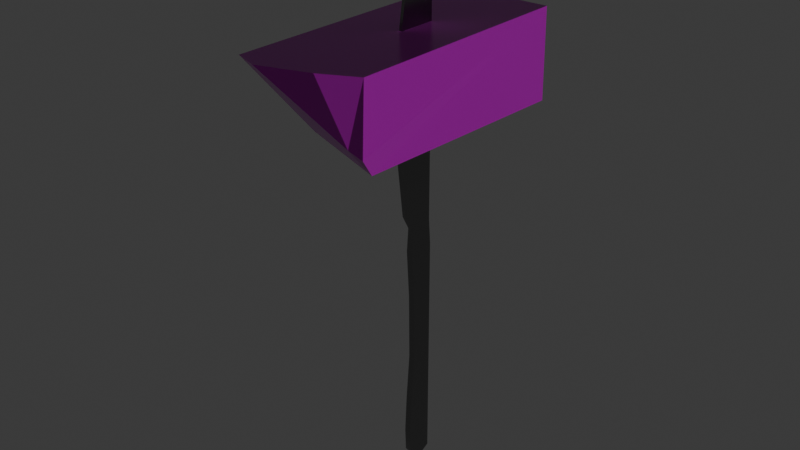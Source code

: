 # Source: hammer_2.blend  (saved by Blender 4.3.34; exported with 4.5.12 LTS)
import bpy
from mathutils import Matrix  # noqa: F401  (used for matrix-valued properties, if any)

bpy.ops.wm.read_factory_settings(use_empty=True)
scene = bpy.context.scene
scene.name = 'Scene'

# ---- collections
col_collection = bpy.data.collections.new('Collection'); scene.collection.children.link(col_collection)

# ---- images (referenced by path relative to the original .blend; pixels are not part of the script)
import os
ASSET_DIR = os.environ.get("B2B_ASSET_DIR", "")  # directory of the original .blend (textures are referenced by path, not embedded)
HERE = os.path.dirname(os.path.abspath(__file__))  # packed textures are extracted next to this script under _unpacked/

def load_image(name, relpath, width, height, colorspace="sRGB"):
    """Load a texture the original file referenced (path relative to the .blend, or extracted next to this script)."""
    p = next((c for c in (os.path.join(HERE, relpath), os.path.join(ASSET_DIR, relpath)) if relpath and os.path.exists(c)), "")
    if p:
        img = bpy.data.images.load(p, check_existing=True)
        img.name = name
    else:  # same state as the original file: an image datablock whose file is absent (Cycles renders it pink)
        img = bpy.data.images.new(name, width, height)
        img.source = "FILE"
        img.filepath = "//" + (relpath or name)
    img.colorspace_settings.name = colorspace
    return img
img_finewood_27_height_1k_png = load_image('finewood_27_height-1K.png', 'finewood_27_height-1K.png', 1024, 1024, 'Non-Color')
img_finewood_27_basecolor_1k_png = load_image('finewood_27_basecolor-1K.png', 'finewood_27_basecolor-1K.png', 1024, 1024, 'sRGB')
img_finewood_27_roughness_1k_png = load_image('finewood_27_roughness-1K.png', 'finewood_27_roughness-1K.png', 1024, 1024, 'Non-Color')
img_finewood_27_normal_1k_png = load_image('finewood_27_normal-1K.png', 'finewood_27_normal-1K.png', 1024, 1024, 'Non-Color')

# ---- materials (node trees are filled in below, after node groups)
mat_metall = bpy.data.materials.new('Metall')
mat_wood = bpy.data.materials.new('Wood')
mat_wood.alpha_threshold = 0.0
mat_wood.roughness = 0.5
mat_wood.line_color = (0.0, 0.0, 0.0, 1.0)
mat_metall_001 = bpy.data.materials.new('Metall.001')

# ---- material node trees
mat_metall.use_nodes = True; mat_metall.node_tree.nodes.clear()
_N = mat_metall.node_tree.nodes; _L = mat_metall.node_tree.links
n0 = _N.new('ShaderNodeBsdfPrincipled'); n0.name = 'Principled BSDF'; n0.location = (10, 300)
n0.inputs[0].default_value = (0.2488, 0.2488, 0.2488, 1.0)
n0.inputs[1].default_value = 1.0
n0.inputs[2].default_value = 0.1955
n1 = _N.new('ShaderNodeOutputMaterial'); n1.name = 'Material Output'; n1.location = (300, 300)
_L.new(n0.outputs[0], n1.inputs[0])
n1.is_active_output = True
mat_wood.use_nodes = True; mat_wood.node_tree.nodes.clear()
_N = mat_wood.node_tree.nodes; _L = mat_wood.node_tree.links
n0 = _N.new('ShaderNodeOutputMaterial'); n0.name = 'Material Output'; n0.location = (300, 300)
n1 = _N.new('ShaderNodeBsdfPrincipled'); n1.name = 'Principled BSDF'; n1.location = (10, 300)
n1.inputs[3].default_value = 1.45
n2 = _N.new('ShaderNodeTexImage'); n2.name = 'Image Texture'; n2.location = (88, -600)
n2.label = 'Displacement'
n2.image = img_finewood_27_height_1k_png
n3 = _N.new('ShaderNodeDisplacement'); n3.name = 'Displacement'; n3.location = (110, -400)
n3.inputs[2].default_value = 1.0
n4 = _N.new('ShaderNodeTexImage'); n4.name = 'Image Texture.001'; n4.location = (88, -40)
n4.label = 'Base Color'
n4.image = img_finewood_27_basecolor_1k_png
n5 = _N.new('ShaderNodeTexImage'); n5.name = 'Image Texture.002'; n5.location = (88, -320)
n5.label = 'Roughness'
n5.image = img_finewood_27_roughness_1k_png
n6 = _N.new('ShaderNodeTexImage'); n6.name = 'Image Texture.003'; n6.location = (88, -880)
n6.label = 'Normal'
n6.image = img_finewood_27_normal_1k_png
n7 = _N.new('ShaderNodeNormalMap'); n7.name = 'Normal Map'; n7.location = (-240, -340)
n8 = _N.new('ShaderNodeMapping'); n8.name = 'Mapping'; n8.location = (230, -40)
n9 = _N.new('NodeReroute'); n9.name = 'Reroute'; n9.location = (38, -596)
n9.width = 16
n9.socket_idname = 'NodeSocketVector'
n10 = _N.new('ShaderNodeTexCoord'); n10.name = 'Texture Coordinate'; n10.location = (30, -40)
n11 = _N.new('NodeFrame'); n11.name = 'Frame'; n11.location = (-1270, 340)
n11.label = 'Mapping'
n11.width = 400
n12 = _N.new('NodeFrame'); n12.name = 'Frame.001'; n12.location = (-628, 540)
n12.label = 'Textures'
n12.width = 358
n2.parent = n12
n4.parent = n12
n5.parent = n12
n6.parent = n12
n8.parent = n11
n9.parent = n12
n10.parent = n11
_L.new(n1.outputs[0], n0.inputs[0])
_L.new(n2.outputs[0], n3.inputs[0])
_L.new(n3.outputs[0], n0.inputs[2])
_L.new(n4.outputs[0], n1.inputs[0])
_L.new(n5.outputs[0], n1.inputs[2])
_L.new(n6.outputs[0], n7.inputs[1])
_L.new(n7.outputs[0], n1.inputs[5])
_L.new(n9.outputs[0], n4.inputs[0])
_L.new(n9.outputs[0], n5.inputs[0])
_L.new(n9.outputs[0], n2.inputs[0])
_L.new(n9.outputs[0], n6.inputs[0])
_L.new(n8.outputs[0], n9.inputs[0])
_L.new(n10.outputs[2], n8.inputs[0])
n0.is_active_output = True
mat_metall_001.use_nodes = True; mat_metall_001.node_tree.nodes.clear()
_N = mat_metall_001.node_tree.nodes; _L = mat_metall_001.node_tree.links
n0 = _N.new('ShaderNodeBsdfPrincipled'); n0.name = 'Principled BSDF'; n0.location = (10, 300)
n0.inputs[0].default_value = (0.2488, 0.2488, 0.2488, 1.0)
n0.inputs[1].default_value = 1.0
n0.inputs[2].default_value = 0.1955
n1 = _N.new('ShaderNodeOutputMaterial'); n1.name = 'Material Output'; n1.location = (300, 300)
_L.new(n0.outputs[0], n1.inputs[0])
n1.is_active_output = True

# ---- world
world_world = bpy.data.worlds.new('World'); scene.world = world_world
world_world.use_nodes = True; world_world.node_tree.nodes.clear()
_N = world_world.node_tree.nodes; _L = world_world.node_tree.links
n0 = _N.new('ShaderNodeOutputWorld'); n0.name = 'World Output'; n0.location = (300, 300)
n1 = _N.new('ShaderNodeBackground'); n1.name = 'Background'; n1.location = (10, 300)
n1.inputs[0].default_value = (0.05088, 0.05088, 0.05088, 1.0)
_L.new(n1.outputs[0], n0.inputs[0])
n0.is_active_output = True
world_world.color = (0.05088, 0.05088, 0.05088)
world_world.sun_shadow_jitter_overblur = 0.0

# ---- meshes
me_cube_001 = bpy.data.meshes.new('Cube.001')
me_cube_001.from_pydata([(-0.05423, -0.07625, -0.02543), (0.0424, -0.06379, -0.02784), (0.04171, -0.09725, -0.02784), (0.0424, -0.06379, 0.01301), (0.04171, -0.09725, 0.01301), (-0.04976, -0.09725, -0.02784), (-0.05072, -0.07238, -0.02784), (-0.05844, -0.09725, -0.007236), (-0.05608, -0.09725, -0.01475), (-0.02818, -0.06379, 0.01301), (-0.05824, -0.09725, 0.01301), (-0.04248, -0.06379, -0.02398), (-0.06184, -0.09725, 0.003701), (-0.05072, -0.07238, -0.02784), (-0.04976, -0.09725, -0.02784), (-0.05844, -0.09725, -0.007236), (-0.05608, -0.09725, -0.01475), (-0.05824, -0.09725, 0.01301), (-0.06184, -0.09725, 0.003701), (-0.02818, -0.06379, 0.01301), (-0.04248, -0.06379, -0.02398), (0.003981, 0.0699, -0.00737), (0.003981, 0.0699, -0.009666), (0.003981, -0.129, -0.007963), (0.003981, -0.129, -0.009072), (-0.006171, 0.06696, -0.00737), (-0.006171, 0.06696, -0.009666), (-0.0003964, -0.1296, -0.007963), (-0.0003964, -0.1296, -0.009072), (-0.005968, -0.02685, -0.009072), (-0.005968, -0.02685, -0.007963), (-0.008975, -0.0323, -0.007963), (-0.008975, -0.0323, -0.009072), (-0.01283, -0.07175, -0.007963), (-0.01283, -0.07175, -0.009072), (-0.01066, -0.09856, -0.007963), (-0.01066, -0.09856, -0.009072), (-0.006586, 0.05797, -0.009666), (-0.006586, 0.05797, -0.00737), (-0.00582, 0.04325, -0.00737), (-0.00582, 0.04325, -0.009666), (0.0004904, 0.07158, -0.00737), (0.0004904, 0.07158, -0.009666), (-0.01141, -0.05123, -0.009072), (-0.01141, -0.05123, -0.007963), (-0.00818, -0.1138, -0.007963), (-0.00818, -0.1138, -0.009072), (-0.004708, 0.00103, -0.00737), (-0.004708, 0.00103, -0.009666), (0.003981, -0.02685, -0.007963), (0.003981, -0.02685, -0.009072), (-0.005968, -0.01761, -0.00737), (-0.005968, -0.01761, -0.009666), (0.003981, -0.01761, -0.00737), (0.003981, -0.01761, -0.009666), (-0.004368, 0.02593, -0.009666), (-0.004368, 0.02593, -0.00737), (-0.004626, -0.1254, -0.007963), (-0.004626, -0.1254, -0.009072), (-0.003778, 0.07073, -0.00737), (-0.003778, 0.07073, -0.009666), (0.001792, -0.1303, -0.007963), (0.001792, -0.1303, -0.009072)], [], [(0, 16, 15), (16, 0, 5), (17, 19, 20, 0, 18), (0, 20, 6), (18, 0, 15), (1, 2, 14, 13, 11), (4, 3, 9, 10), (2, 4, 10, 12, 7, 8, 14), (9, 3, 1, 11), (0, 6, 5), (4, 2, 1, 3), (49, 50, 24, 23), (61, 62, 28, 27), (41, 42, 22, 21), (38, 37, 26, 25), (39, 40, 37, 38), (59, 60, 42, 41), (51, 30, 29, 52), (30, 31, 32, 29), (43, 32, 31, 44), (36, 34, 33, 35), (46, 36, 35, 45), (34, 43, 44, 33), (58, 46, 45, 57), (56, 47, 48, 55), (53, 54, 50, 49), (50, 29, 32, 43, 34, 36, 46, 58, 28, 62, 24), (27, 57, 45, 35, 33, 44, 31, 30, 49, 23, 61), (47, 51, 52, 48), (21, 22, 54, 53), (54, 52, 29, 50), (37, 40, 55, 48, 52, 54, 22, 42, 60, 26), (51, 53, 49, 30), (53, 51, 47, 56, 39, 38, 25, 59, 41, 21), (39, 56, 55, 40), (28, 58, 57, 27), (25, 26, 60, 59), (23, 24, 62, 61)])
me_cube_001.polygons.foreach_set('use_smooth', [0, 0, 0, 0, 0, 0, 0, 0, 0, 0, 0, 1, 1, 1, 1, 1, 1, 1, 1, 1, 1, 1, 1, 1, 1, 1, 1, 1, 1, 1, 1, 1, 1, 1, 1, 1, 1, 1])
me_cube_001.polygons.foreach_set('material_index', [1, 1, 1, 1, 1, 1, 1, 1, 1, 1, 1, 2, 2, 2, 2, 2, 2, 2, 2, 2, 2, 2, 2, 2, 2, 2, 2, 2, 2, 2, 2, 2, 2, 2, 2, 2, 2, 2])
_k = set([(5, 6), (5, 16), (6, 20), (7, 8), (7, 12), (8, 14), (9, 10), (9, 11), (10, 12), (11, 13), (13, 14), (15, 16), (15, 18), (17, 18), (17, 19), (19, 20), (21, 41), (21, 53), (22, 42), (22, 54), (23, 49), (23, 61), (24, 50), (24, 62), (25, 38), (25, 59), (26, 37), (26, 60), (27, 57), (27, 61), (28, 58), (28, 62), (29, 32), (29, 52), (30, 31), (30, 51), (31, 44), (32, 43), (33, 35), (33, 44), (34, 36), (34, 43), (35, 45), (36, 46), (37, 40), (38, 39), (39, 56), (40, 55), (41, 59), (42, 60), (45, 57), (46, 58), (47, 51), (47, 56), (48, 52), (48, 55), (49, 53), (50, 54)])
me_cube_001.attributes.new('sharp_edge', 'BOOLEAN', 'EDGE').data.foreach_set('value', [ (min(e.vertices), max(e.vertices)) in _k for e in me_cube_001.edges])
_uv = me_cube_001.uv_layers.new(name='UVMap')
_uv.uv.foreach_set('vector', [0.4338, 0.7024, 0.3329, 0.6525, 0.3321, 0.616, 0.3329, 0.6525, 0.4338, 0.7024, 0.3346, 0.7169, 0.331, 0.5199, 0.4948, 0.5284, 0.4948, 0.6989, 0.4338, 0.7024, 0.331, 0.5629, 0.4338, 0.7024, 0.4948, 0.6989, 0.4528, 0.7148, 0.331, 0.5629, 0.4338, 0.7024, 0.3321, 0.616, 0.8796, 0.8748, 0.7207, 0.8716, 0.7207, 0.436, 0.8388, 0.4315, 0.8809, 0.4707, 0.7028, 0.9073, 0.5434, 0.9106, 0.5434, 0.5746, 0.7028, 0.4315, 0.331, 0.008969, 0.5255, 0.008969, 0.5255, 0.4849, 0.4811, 0.502, 0.4291, 0.4858, 0.3933, 0.4746, 0.331, 0.4445, 0.7225, 0.06901, 0.7377, 0.4047, 0.5434, 0.4135, 0.5434, 0.008969, 0.331, 0.7517, 0.3484, 0.7348, 0.3484, 0.853, 0.9145, 0.008969, 0.9145, 0.2035, 0.7557, 0.2035, 0.7557, 0.008969, 0.375, 0.125, 0.625, 0.125, 0.625, 0.25, 0.375, 0.25, 0.375, 0.375, 0.625, 0.375, 0.625, 0.5, 0.375, 0.5, 0.375, 0.875, 0.625, 0.875, 0.625, 1.0, 0.375, 1.0, 0.375, 0.6875, 0.625, 0.6875, 0.625, 0.75, 0.375, 0.75, 0.375, 0.6562, 0.625, 0.6562, 0.625, 0.6875, 0.375, 0.6875, 0.375, 0.8125, 0.625, 0.8125, 0.625, 0.875, 0.375, 0.875, 0.375, 0.6328, 0.375, 0.625, 0.625, 0.625, 0.625, 0.6328, 0.375, 0.625, 0.375, 0.5625, 0.625, 0.5625, 0.625, 0.625, 0.625, 0.5469, 0.625, 0.5625, 0.375, 0.5625, 0.375, 0.5469, 0.625, 0.5156, 0.625, 0.5312, 0.375, 0.5312, 0.375, 0.5156, 0.625, 0.5078, 0.625, 0.5156, 0.375, 0.5156, 0.375, 0.5078, 0.625, 0.5312, 0.625, 0.5469, 0.375, 0.5469, 0.375, 0.5312, 0.625, 0.5039, 0.625, 0.5078, 0.375, 0.5078, 0.375, 0.5039, 0.375, 0.6484, 0.375, 0.6406, 0.625, 0.6406, 0.625, 0.6484, 0.375, 0.0625, 0.625, 0.0625, 0.625, 0.125, 0.375, 0.125, 0.625, 0.125, 0.625, 0.625, 0.625, 0.5625, 0.625, 0.5469, 0.625, 0.5312, 0.625, 0.5156, 0.625, 0.5078, 0.625, 0.5039, 0.625, 0.5, 0.625, 0.375, 0.625, 0.25, 0.375, 0.5, 0.375, 0.5039, 0.375, 0.5078, 0.375, 0.5156, 0.375, 0.5312, 0.375, 0.5469, 0.375, 0.5625, 0.375, 0.625, 0.375, 0.125, 0.375, 0.25, 0.375, 0.375, 0.375, 0.6406, 0.375, 0.6328, 0.625, 0.6328, 0.625, 0.6406, 0.375, 0.0, 0.625, 0.0, 0.625, 0.0625, 0.375, 0.0625, 0.625, 0.0625, 0.625, 0.6328, 0.625, 0.625, 0.625, 0.125, 0.625, 0.6875, 0.625, 0.6562, 0.625, 0.6484, 0.625, 0.6406, 0.625, 0.6328, 0.625, 0.0625, 0.625, 0.0, 0.625, 0.875, 0.625, 0.8125, 0.625, 0.75, 0.375, 0.6328, 0.375, 0.0625, 0.375, 0.125, 0.375, 0.625, 0.375, 0.0625, 0.375, 0.6328, 0.375, 0.6406, 0.375, 0.6484, 0.375, 0.6562, 0.375, 0.6875, 0.375, 0.75, 0.375, 0.8125, 0.375, 0.875, 0.375, 1.0, 0.375, 0.6562, 0.375, 0.6484, 0.625, 0.6484, 0.625, 0.6562, 0.625, 0.5, 0.625, 0.5039, 0.375, 0.5039, 0.375, 0.5, 0.375, 0.75, 0.625, 0.75, 0.625, 0.8125, 0.375, 0.8125, 0.375, 0.25, 0.625, 0.25, 0.625, 0.375, 0.375, 0.375])
me_cube_001.materials.append(mat_metall)
me_cube_001.materials.append(mat_wood)
me_cube_001.materials.append(mat_metall_001)
me_cube_001.update()

# ---- objects
ob_hammer_rigid = bpy.data.objects.new('Hammer-rigid', me_cube_001)

# ---- transforms, parenting, visibility, modifiers, constraints
ob_hammer_rigid.location = (-0.009471, 0.03321, 0.03864)
ob_hammer_rigid.rotation_euler = (-1.571, -0.0, 1.571)

# ---- collection membership
col_collection.objects.link(ob_hammer_rigid)

# ---- scene / render settings (as saved in the file)
scene.frame_start = 1; scene.frame_end = 250; scene.frame_set(1)
scene.render.engine = 'BLENDER_EEVEE_NEXT'
bpy.context.view_layer.update()

# ---- added for rendering (the .blend has no active camera and no usable light): camera, sun
cam_auto = bpy.data.cameras.new('AutoCamera')
cam_auto.lens = 50.0
cam_auto.sensor_width = 36.0
cam_auto.clip_end = 1000.0
ob_auto_camera = bpy.data.objects.new('AutoCamera', cam_auto)
scene.collection.objects.link(ob_auto_camera)
ob_auto_camera.location = (0.211502, -0.232781, 0.238829)
ob_auto_camera.rotation_euler = (1.09748, -7.21219e-08, 0.694738)
scene.camera = ob_auto_camera
light_auto_sun = bpy.data.lights.new('AutoSun', 'SUN')
light_auto_sun.energy = 3.0
light_auto_sun.angle = 0.0523599
ob_auto_sun = bpy.data.objects.new('AutoSun', light_auto_sun)
scene.collection.objects.link(ob_auto_sun)
ob_auto_sun.rotation_euler = (0.872665, 0.174533, 0.523599)
bpy.context.view_layer.update()
